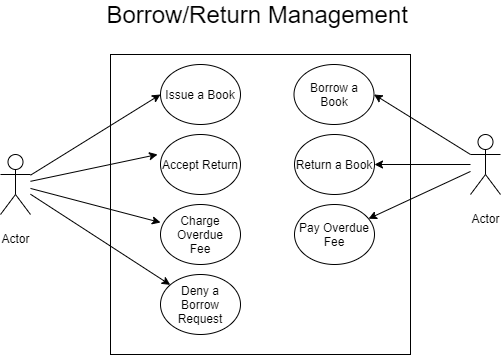

The diagram above was exported from draw.io. Its source (the exported page's mxGraphModel, read from the mxfile embedded in the PNG):
<mxGraphModel dx="1422" dy="762" grid="1" gridSize="10" guides="1" tooltips="1" connect="1" arrows="1" fold="1" page="1" pageScale="1" pageWidth="827" pageHeight="1169" math="0" shadow="0">
  <root>
    <mxCell id="0" />
    <mxCell id="1" parent="0" />
    <mxCell id="Gv1b64uUAS8lTX4Y9n77-1" value="&lt;font style=&quot;font-size: 24px&quot;&gt;Borrow/Return Management&amp;nbsp;&lt;/font&gt;" style="text;html=1;align=center;verticalAlign=middle;resizable=0;points=[];autosize=1;strokeColor=none;fillColor=none;" parent="1" vertex="1">
      <mxGeometry x="220" y="40" width="320" height="20" as="geometry" />
    </mxCell>
    <mxCell id="Gv1b64uUAS8lTX4Y9n77-2" value="&lt;font style=&quot;font-size: 12px&quot;&gt;Actor&lt;/font&gt;" style="shape=umlActor;verticalLabelPosition=bottom;verticalAlign=top;html=1;outlineConnect=0;fontSize=24;" parent="1" vertex="1">
      <mxGeometry x="120" y="190" width="30" height="60" as="geometry" />
    </mxCell>
    <mxCell id="Gv1b64uUAS8lTX4Y9n77-3" value="&lt;font style=&quot;font-size: 12px&quot;&gt;Actor&lt;/font&gt;" style="shape=umlActor;verticalLabelPosition=bottom;verticalAlign=top;html=1;outlineConnect=0;fontSize=24;" parent="1" vertex="1">
      <mxGeometry x="590" y="170" width="30" height="60" as="geometry" />
    </mxCell>
    <mxCell id="Gv1b64uUAS8lTX4Y9n77-6" value="" style="rounded=0;whiteSpace=wrap;html=1;fontSize=12;" parent="1" vertex="1">
      <mxGeometry x="230" y="90" width="300" height="300" as="geometry" />
    </mxCell>
    <mxCell id="Gv1b64uUAS8lTX4Y9n77-7" value="Issue a Book" style="ellipse;whiteSpace=wrap;html=1;fontSize=12;" parent="1" vertex="1">
      <mxGeometry x="280" y="100" width="80" height="60" as="geometry" />
    </mxCell>
    <mxCell id="Gv1b64uUAS8lTX4Y9n77-8" value="Accept Return" style="ellipse;whiteSpace=wrap;html=1;fontSize=12;" parent="1" vertex="1">
      <mxGeometry x="280" y="170" width="80" height="60" as="geometry" />
    </mxCell>
    <mxCell id="Gv1b64uUAS8lTX4Y9n77-9" value="Charge&lt;br&gt;Overdue&lt;br&gt;Fee" style="ellipse;whiteSpace=wrap;html=1;fontSize=12;" parent="1" vertex="1">
      <mxGeometry x="280" y="240" width="80" height="60" as="geometry" />
    </mxCell>
    <mxCell id="Gv1b64uUAS8lTX4Y9n77-10" value="Pay Overdue Fee" style="ellipse;whiteSpace=wrap;html=1;fontSize=12;" parent="1" vertex="1">
      <mxGeometry x="414" y="240" width="80" height="60" as="geometry" />
    </mxCell>
    <mxCell id="Gv1b64uUAS8lTX4Y9n77-13" value="" style="endArrow=classic;html=1;rounded=0;fontSize=12;entryX=0;entryY=0.5;entryDx=0;entryDy=0;" parent="1" source="Gv1b64uUAS8lTX4Y9n77-2" target="Gv1b64uUAS8lTX4Y9n77-7" edge="1">
      <mxGeometry width="50" height="50" relative="1" as="geometry">
        <mxPoint x="90" y="490" as="sourcePoint" />
        <mxPoint x="140" y="440" as="targetPoint" />
      </mxGeometry>
    </mxCell>
    <mxCell id="Gv1b64uUAS8lTX4Y9n77-16" value="" style="endArrow=classic;html=1;rounded=0;fontSize=12;" parent="1" source="Gv1b64uUAS8lTX4Y9n77-3" target="Gv1b64uUAS8lTX4Y9n77-10" edge="1">
      <mxGeometry width="50" height="50" relative="1" as="geometry">
        <mxPoint x="390" y="390" as="sourcePoint" />
        <mxPoint x="440" y="340" as="targetPoint" />
      </mxGeometry>
    </mxCell>
    <mxCell id="Gv1b64uUAS8lTX4Y9n77-17" value="" style="endArrow=classic;html=1;rounded=0;fontSize=12;entryX=-0.037;entryY=0.333;entryDx=0;entryDy=0;entryPerimeter=0;" parent="1" source="Gv1b64uUAS8lTX4Y9n77-2" target="Gv1b64uUAS8lTX4Y9n77-8" edge="1">
      <mxGeometry width="50" height="50" relative="1" as="geometry">
        <mxPoint x="210" y="520" as="sourcePoint" />
        <mxPoint x="260" y="470" as="targetPoint" />
      </mxGeometry>
    </mxCell>
    <mxCell id="Gv1b64uUAS8lTX4Y9n77-18" value="" style="endArrow=classic;html=1;rounded=0;fontSize=12;entryX=0;entryY=0.3;entryDx=0;entryDy=0;entryPerimeter=0;" parent="1" source="Gv1b64uUAS8lTX4Y9n77-2" target="Gv1b64uUAS8lTX4Y9n77-9" edge="1">
      <mxGeometry width="50" height="50" relative="1" as="geometry">
        <mxPoint x="380" y="500" as="sourcePoint" />
        <mxPoint x="430" y="450" as="targetPoint" />
      </mxGeometry>
    </mxCell>
    <mxCell id="SK-cPNmCFHi41_bKzu7c-2" value="Return a Book" style="ellipse;whiteSpace=wrap;html=1;fontSize=12;" vertex="1" parent="1">
      <mxGeometry x="414" y="170" width="80" height="60" as="geometry" />
    </mxCell>
    <mxCell id="SK-cPNmCFHi41_bKzu7c-3" value="Borrow a Book" style="ellipse;whiteSpace=wrap;html=1;fontSize=12;" vertex="1" parent="1">
      <mxGeometry x="413.5" y="100" width="80" height="60" as="geometry" />
    </mxCell>
    <mxCell id="SK-cPNmCFHi41_bKzu7c-4" value="" style="endArrow=classic;html=1;rounded=0;entryX=1;entryY=0.5;entryDx=0;entryDy=0;" edge="1" parent="1" source="Gv1b64uUAS8lTX4Y9n77-3" target="SK-cPNmCFHi41_bKzu7c-2">
      <mxGeometry width="50" height="50" relative="1" as="geometry">
        <mxPoint x="680" y="410" as="sourcePoint" />
        <mxPoint x="730" y="360" as="targetPoint" />
      </mxGeometry>
    </mxCell>
    <mxCell id="SK-cPNmCFHi41_bKzu7c-5" value="" style="endArrow=classic;html=1;rounded=0;entryX=1;entryY=0.5;entryDx=0;entryDy=0;exitX=0;exitY=0.3333333333333333;exitDx=0;exitDy=0;exitPerimeter=0;" edge="1" parent="1" source="Gv1b64uUAS8lTX4Y9n77-3" target="SK-cPNmCFHi41_bKzu7c-3">
      <mxGeometry width="50" height="50" relative="1" as="geometry">
        <mxPoint x="390" y="440" as="sourcePoint" />
        <mxPoint x="440" y="390" as="targetPoint" />
      </mxGeometry>
    </mxCell>
    <mxCell id="SK-cPNmCFHi41_bKzu7c-6" value="Deny a Borrow Request" style="ellipse;whiteSpace=wrap;html=1;fontSize=12;" vertex="1" parent="1">
      <mxGeometry x="280" y="310" width="80" height="60" as="geometry" />
    </mxCell>
    <mxCell id="SK-cPNmCFHi41_bKzu7c-7" value="" style="endArrow=classic;html=1;rounded=0;fontSize=12;" edge="1" parent="1" source="Gv1b64uUAS8lTX4Y9n77-2" target="SK-cPNmCFHi41_bKzu7c-6">
      <mxGeometry width="50" height="50" relative="1" as="geometry">
        <mxPoint x="160" y="233.9310344827586" as="sourcePoint" />
        <mxPoint x="290" y="268" as="targetPoint" />
      </mxGeometry>
    </mxCell>
  </root>
</mxGraphModel>